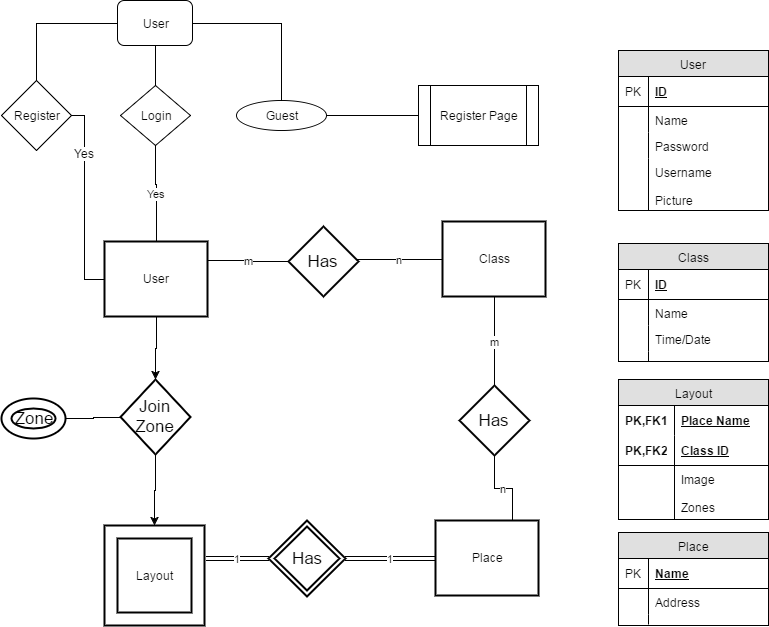

The diagram above was exported from draw.io. Its source (the exported page's mxGraphModel, read from the mxfile embedded in the PNG):
<mxGraphModel dx="1426" dy="2419" grid="1" gridSize="10" guides="1" tooltips="1" connect="1" arrows="1" fold="1" page="1" pageScale="1.5" pageWidth="850" pageHeight="1100" math="0" shadow="0">
  <root>
    <mxCell id="0" style=";html=1;" />
    <mxCell id="1" style=";html=1;" parent="0" />
    <mxCell id="5e6a1cee611d9cbb-11" value="Has" style="shape=rhombus;strokeWidth=2;fontSize=17;perimeter=rhombusPerimeter;whiteSpace=wrap;html=1;align=center;" vertex="1" parent="1">
      <mxGeometry x="410" y="-599" width="70" height="70" as="geometry" />
    </mxCell>
    <mxCell id="22ca4114dfae258a-107" value="n" style="edgeStyle=orthogonalEdgeStyle;rounded=0;html=1;entryX=0.75;entryY=0;endArrow=none;endFill=0;jettySize=auto;orthogonalLoop=1;" edge="1" parent="1" source="5e6a1cee611d9cbb-23" target="22ca4114dfae258a-93">
      <mxGeometry relative="1" as="geometry" />
    </mxCell>
    <mxCell id="5e6a1cee611d9cbb-23" value="Has" style="shape=rhombus;strokeWidth=2;fontSize=17;perimeter=rhombusPerimeter;whiteSpace=wrap;html=1;align=center;" vertex="1" parent="1">
      <mxGeometry x="581" y="-440" width="70" height="70" as="geometry" />
    </mxCell>
    <mxCell id="47dee1a12644d2b4-33" value="m" style="edgeStyle=orthogonalEdgeStyle;rounded=0;html=1;entryX=1;entryY=0.25;endArrow=none;endFill=0;jettySize=auto;orthogonalLoop=1;" edge="1" parent="1" source="5e6a1cee611d9cbb-11" target="22ca4114dfae258a-90">
      <mxGeometry relative="1" as="geometry">
        <mxPoint x="360" y="-561" as="targetPoint" />
        <Array as="points">
          <mxPoint x="370" y="-564" />
          <mxPoint x="370" y="-565" />
        </Array>
      </mxGeometry>
    </mxCell>
    <mxCell id="47dee1a12644d2b4-34" value="n" style="edgeStyle=orthogonalEdgeStyle;rounded=0;html=1;endArrow=none;endFill=0;jettySize=auto;orthogonalLoop=1;entryX=0;entryY=0.5;" edge="1" parent="1" source="5e6a1cee611d9cbb-11" target="22ca4114dfae258a-91">
      <mxGeometry relative="1" as="geometry">
        <mxPoint x="550" y="-564" as="targetPoint" />
        <Array as="points">
          <mxPoint x="540" y="-566" />
          <mxPoint x="540" y="-566" />
        </Array>
      </mxGeometry>
    </mxCell>
    <mxCell id="47dee1a12644d2b4-51" value="User" style="rounded=1;whiteSpace=wrap;html=1;" vertex="1" parent="1">
      <mxGeometry x="239" y="-825" width="75" height="45" as="geometry" />
    </mxCell>
    <mxCell id="47dee1a12644d2b4-53" value="Register" style="rhombus;whiteSpace=wrap;html=1;" vertex="1" parent="1">
      <mxGeometry x="123" y="-745" width="70" height="70" as="geometry" />
    </mxCell>
    <mxCell id="47dee1a12644d2b4-54" value="Login" style="rhombus;whiteSpace=wrap;html=1;" vertex="1" parent="1">
      <mxGeometry x="242" y="-740" width="70" height="60" as="geometry" />
    </mxCell>
    <mxCell id="47dee1a12644d2b4-55" value="Guest" style="ellipse;whiteSpace=wrap;html=1;" vertex="1" parent="1">
      <mxGeometry x="358" y="-725" width="90" height="30" as="geometry" />
    </mxCell>
    <mxCell id="47dee1a12644d2b4-56" style="edgeStyle=orthogonalEdgeStyle;rounded=0;html=1;entryX=0.5;entryY=0;endArrow=none;endFill=0;jettySize=auto;orthogonalLoop=1;" edge="1" parent="1" source="47dee1a12644d2b4-51" target="47dee1a12644d2b4-53">
      <mxGeometry relative="1" as="geometry" />
    </mxCell>
    <mxCell id="47dee1a12644d2b4-57" style="edgeStyle=orthogonalEdgeStyle;rounded=0;html=1;endArrow=none;endFill=0;jettySize=auto;orthogonalLoop=1;entryX=0;entryY=0.5;" edge="1" parent="1" source="47dee1a12644d2b4-53" target="22ca4114dfae258a-90">
      <mxGeometry relative="1" as="geometry">
        <mxPoint x="213" y="-550" as="targetPoint" />
        <Array as="points">
          <mxPoint x="206" y="-710" />
          <mxPoint x="206" y="-546" />
        </Array>
      </mxGeometry>
    </mxCell>
    <mxCell id="47dee1a12644d2b4-64" value="Yes" style="text;html=1;resizable=0;points=[];align=center;verticalAlign=middle;labelBackgroundColor=#ffffff;" vertex="1" connectable="0" parent="47dee1a12644d2b4-57">
      <mxGeometry x="-0.4932" y="-1" relative="1" as="geometry">
        <mxPoint as="offset" />
      </mxGeometry>
    </mxCell>
    <mxCell id="47dee1a12644d2b4-59" style="edgeStyle=orthogonalEdgeStyle;rounded=0;html=1;entryX=0.5;entryY=1;endArrow=none;endFill=0;jettySize=auto;orthogonalLoop=1;" edge="1" parent="1" source="47dee1a12644d2b4-54" target="47dee1a12644d2b4-51">
      <mxGeometry relative="1" as="geometry" />
    </mxCell>
    <mxCell id="47dee1a12644d2b4-58" value="Yes" style="edgeStyle=orthogonalEdgeStyle;rounded=0;html=1;endArrow=none;endFill=0;jettySize=auto;orthogonalLoop=1;entryX=0.5;entryY=0;" edge="1" parent="1" source="47dee1a12644d2b4-54" target="22ca4114dfae258a-90">
      <mxGeometry relative="1" as="geometry">
        <Array as="points">
          <mxPoint x="277" y="-641" />
          <mxPoint x="278" y="-641" />
        </Array>
        <mxPoint x="277" y="-631" as="targetPoint" />
        <mxPoint as="offset" />
      </mxGeometry>
    </mxCell>
    <mxCell id="47dee1a12644d2b4-60" style="edgeStyle=orthogonalEdgeStyle;rounded=0;html=1;entryX=0.5;entryY=0;endArrow=none;endFill=0;jettySize=auto;orthogonalLoop=1;" edge="1" parent="1" source="47dee1a12644d2b4-51" target="47dee1a12644d2b4-55">
      <mxGeometry relative="1" as="geometry" />
    </mxCell>
    <mxCell id="47dee1a12644d2b4-61" style="edgeStyle=orthogonalEdgeStyle;rounded=0;html=1;endArrow=none;endFill=0;jettySize=auto;orthogonalLoop=1;" edge="1" parent="1" source="47dee1a12644d2b4-55" target="47dee1a12644d2b4-62">
      <mxGeometry relative="1" as="geometry">
        <mxPoint x="530" y="-710" as="targetPoint" />
      </mxGeometry>
    </mxCell>
    <mxCell id="47dee1a12644d2b4-62" value="Register Page" style="shape=process;whiteSpace=wrap;html=1;" vertex="1" parent="1">
      <mxGeometry x="540" y="-740" width="120" height="60" as="geometry" />
    </mxCell>
    <mxCell id="22ca4114dfae258a-104" style="edgeStyle=orthogonalEdgeStyle;rounded=0;html=1;entryX=0.5;entryY=0;endArrow=classic;endFill=1;jettySize=auto;orthogonalLoop=1;" edge="1" parent="1" source="47dee1a12644d2b4-68" target="22ca4114dfae258a-99">
      <mxGeometry relative="1" as="geometry" />
    </mxCell>
    <mxCell id="47dee1a12644d2b4-68" value="Join Zone" style="shape=rhombus;strokeWidth=2;fontSize=17;perimeter=rhombusPerimeter;whiteSpace=wrap;html=1;align=center;" vertex="1" parent="1">
      <mxGeometry x="242" y="-446" width="70" height="75" as="geometry" />
    </mxCell>
    <mxCell id="47dee1a12644d2b4-72" value="Zone" style="ellipse;shape=doubleEllipse;margin=10;strokeWidth=2;fontSize=17;whiteSpace=wrap;html=1;align=center;" vertex="1" parent="1">
      <mxGeometry x="123" y="-427" width="64" height="40" as="geometry" />
    </mxCell>
    <mxCell id="47dee1a12644d2b4-73" style="edgeStyle=orthogonalEdgeStyle;rounded=0;html=1;entryX=0;entryY=0.5;endArrow=none;endFill=0;jettySize=auto;orthogonalLoop=1;" edge="1" parent="1" source="47dee1a12644d2b4-72" target="47dee1a12644d2b4-68">
      <mxGeometry relative="1" as="geometry" />
    </mxCell>
    <mxCell id="22ca4114dfae258a-58" value="User" style="swimlane;html=1;fontStyle=0;childLayout=stackLayout;horizontal=1;startSize=26;fillColor=#e0e0e0;horizontalStack=0;resizeParent=1;resizeLast=0;collapsible=1;marginBottom=0;swimlaneFillColor=#ffffff;align=center;" vertex="1" parent="1">
      <mxGeometry x="740" y="-775" width="150" height="160" as="geometry" />
    </mxCell>
    <mxCell id="22ca4114dfae258a-59" value="ID" style="shape=partialRectangle;top=0;left=0;right=0;bottom=1;html=1;align=left;verticalAlign=middle;fillColor=none;spacingLeft=34;spacingRight=4;whiteSpace=wrap;overflow=hidden;rotatable=0;points=[[0,0.5],[1,0.5]];portConstraint=eastwest;dropTarget=0;fontStyle=5;" vertex="1" parent="22ca4114dfae258a-58">
      <mxGeometry y="26" width="150" height="30" as="geometry" />
    </mxCell>
    <mxCell id="22ca4114dfae258a-60" value="PK" style="shape=partialRectangle;top=0;left=0;bottom=0;html=1;fillColor=none;align=left;verticalAlign=middle;spacingLeft=4;spacingRight=4;whiteSpace=wrap;overflow=hidden;rotatable=0;points=[];portConstraint=eastwest;part=1;" vertex="1" connectable="0" parent="22ca4114dfae258a-59">
      <mxGeometry width="30" height="30" as="geometry" />
    </mxCell>
    <mxCell id="22ca4114dfae258a-61" value="Name" style="shape=partialRectangle;top=0;left=0;right=0;bottom=0;html=1;align=left;verticalAlign=top;fillColor=none;spacingLeft=34;spacingRight=4;whiteSpace=wrap;overflow=hidden;rotatable=0;points=[[0,0.5],[1,0.5]];portConstraint=eastwest;dropTarget=0;" vertex="1" parent="22ca4114dfae258a-58">
      <mxGeometry y="56" width="150" height="26" as="geometry" />
    </mxCell>
    <mxCell id="22ca4114dfae258a-62" value="" style="shape=partialRectangle;top=0;left=0;bottom=0;html=1;fillColor=none;align=left;verticalAlign=top;spacingLeft=4;spacingRight=4;whiteSpace=wrap;overflow=hidden;rotatable=0;points=[];portConstraint=eastwest;part=1;" vertex="1" connectable="0" parent="22ca4114dfae258a-61">
      <mxGeometry width="30" height="26" as="geometry" />
    </mxCell>
    <mxCell id="22ca4114dfae258a-63" value="Password" style="shape=partialRectangle;top=0;left=0;right=0;bottom=0;html=1;align=left;verticalAlign=top;fillColor=none;spacingLeft=34;spacingRight=4;whiteSpace=wrap;overflow=hidden;rotatable=0;points=[[0,0.5],[1,0.5]];portConstraint=eastwest;dropTarget=0;" vertex="1" parent="22ca4114dfae258a-58">
      <mxGeometry y="82" width="150" height="26" as="geometry" />
    </mxCell>
    <mxCell id="22ca4114dfae258a-64" value="" style="shape=partialRectangle;top=0;left=0;bottom=0;html=1;fillColor=none;align=left;verticalAlign=top;spacingLeft=4;spacingRight=4;whiteSpace=wrap;overflow=hidden;rotatable=0;points=[];portConstraint=eastwest;part=1;" vertex="1" connectable="0" parent="22ca4114dfae258a-63">
      <mxGeometry width="30" height="26" as="geometry" />
    </mxCell>
    <mxCell id="22ca4114dfae258a-65" value="&lt;div&gt;Username&lt;/div&gt;&lt;div&gt;&lt;br&gt;&lt;/div&gt;Picture&lt;div&gt;&lt;br&gt;&lt;/div&gt;" style="shape=partialRectangle;top=0;left=0;right=0;bottom=0;html=1;align=left;verticalAlign=top;fillColor=none;spacingLeft=34;spacingRight=4;whiteSpace=wrap;overflow=hidden;rotatable=0;points=[[0,0.5],[1,0.5]];portConstraint=eastwest;dropTarget=0;" vertex="1" parent="22ca4114dfae258a-58">
      <mxGeometry y="108" width="150" height="52" as="geometry" />
    </mxCell>
    <mxCell id="22ca4114dfae258a-66" value="" style="shape=partialRectangle;top=0;left=0;bottom=0;html=1;fillColor=none;align=left;verticalAlign=top;spacingLeft=4;spacingRight=4;whiteSpace=wrap;overflow=hidden;rotatable=0;points=[];portConstraint=eastwest;part=1;" vertex="1" connectable="0" parent="22ca4114dfae258a-65">
      <mxGeometry width="30" height="52" as="geometry" />
    </mxCell>
    <mxCell id="22ca4114dfae258a-67" value="Class" style="swimlane;html=1;fontStyle=0;childLayout=stackLayout;horizontal=1;startSize=26;fillColor=#e0e0e0;horizontalStack=0;resizeParent=1;resizeLast=0;collapsible=1;marginBottom=0;swimlaneFillColor=#ffffff;align=center;" vertex="1" parent="1">
      <mxGeometry x="740" y="-582" width="150" height="118" as="geometry" />
    </mxCell>
    <mxCell id="22ca4114dfae258a-68" value="ID" style="shape=partialRectangle;top=0;left=0;right=0;bottom=1;html=1;align=left;verticalAlign=middle;fillColor=none;spacingLeft=34;spacingRight=4;whiteSpace=wrap;overflow=hidden;rotatable=0;points=[[0,0.5],[1,0.5]];portConstraint=eastwest;dropTarget=0;fontStyle=5;" vertex="1" parent="22ca4114dfae258a-67">
      <mxGeometry y="26" width="150" height="30" as="geometry" />
    </mxCell>
    <mxCell id="22ca4114dfae258a-69" value="PK" style="shape=partialRectangle;top=0;left=0;bottom=0;html=1;fillColor=none;align=left;verticalAlign=middle;spacingLeft=4;spacingRight=4;whiteSpace=wrap;overflow=hidden;rotatable=0;points=[];portConstraint=eastwest;part=1;" vertex="1" connectable="0" parent="22ca4114dfae258a-68">
      <mxGeometry width="30" height="30" as="geometry" />
    </mxCell>
    <mxCell id="22ca4114dfae258a-70" value="Name" style="shape=partialRectangle;top=0;left=0;right=0;bottom=0;html=1;align=left;verticalAlign=top;fillColor=none;spacingLeft=34;spacingRight=4;whiteSpace=wrap;overflow=hidden;rotatable=0;points=[[0,0.5],[1,0.5]];portConstraint=eastwest;dropTarget=0;" vertex="1" parent="22ca4114dfae258a-67">
      <mxGeometry y="56" width="150" height="26" as="geometry" />
    </mxCell>
    <mxCell id="22ca4114dfae258a-71" value="" style="shape=partialRectangle;top=0;left=0;bottom=0;html=1;fillColor=none;align=left;verticalAlign=top;spacingLeft=4;spacingRight=4;whiteSpace=wrap;overflow=hidden;rotatable=0;points=[];portConstraint=eastwest;part=1;" vertex="1" connectable="0" parent="22ca4114dfae258a-70">
      <mxGeometry width="30" height="26" as="geometry" />
    </mxCell>
    <mxCell id="22ca4114dfae258a-72" value="Time/Date" style="shape=partialRectangle;top=0;left=0;right=0;bottom=0;html=1;align=left;verticalAlign=top;fillColor=none;spacingLeft=34;spacingRight=4;whiteSpace=wrap;overflow=hidden;rotatable=0;points=[[0,0.5],[1,0.5]];portConstraint=eastwest;dropTarget=0;" vertex="1" parent="22ca4114dfae258a-67">
      <mxGeometry y="82" width="150" height="26" as="geometry" />
    </mxCell>
    <mxCell id="22ca4114dfae258a-73" value="" style="shape=partialRectangle;top=0;left=0;bottom=0;html=1;fillColor=none;align=left;verticalAlign=top;spacingLeft=4;spacingRight=4;whiteSpace=wrap;overflow=hidden;rotatable=0;points=[];portConstraint=eastwest;part=1;" vertex="1" connectable="0" parent="22ca4114dfae258a-72">
      <mxGeometry width="30" height="26" as="geometry" />
    </mxCell>
    <mxCell id="22ca4114dfae258a-74" value="" style="shape=partialRectangle;top=0;left=0;right=0;bottom=0;html=1;align=left;verticalAlign=top;fillColor=none;spacingLeft=34;spacingRight=4;whiteSpace=wrap;overflow=hidden;rotatable=0;points=[[0,0.5],[1,0.5]];portConstraint=eastwest;dropTarget=0;" vertex="1" parent="22ca4114dfae258a-67">
      <mxGeometry y="108" width="150" height="10" as="geometry" />
    </mxCell>
    <mxCell id="22ca4114dfae258a-75" value="" style="shape=partialRectangle;top=0;left=0;bottom=0;html=1;fillColor=none;align=left;verticalAlign=top;spacingLeft=4;spacingRight=4;whiteSpace=wrap;overflow=hidden;rotatable=0;points=[];portConstraint=eastwest;part=1;" vertex="1" connectable="0" parent="22ca4114dfae258a-74">
      <mxGeometry width="30" height="10" as="geometry" />
    </mxCell>
    <mxCell id="22ca4114dfae258a-76" value="Layout" style="swimlane;html=1;fontStyle=0;childLayout=stackLayout;horizontal=1;startSize=26;fillColor=#e0e0e0;horizontalStack=0;resizeParent=1;resizeLast=0;collapsible=1;marginBottom=0;swimlaneFillColor=#ffffff;align=center;" vertex="1" parent="1">
      <mxGeometry x="740" y="-446" width="150" height="140" as="geometry" />
    </mxCell>
    <mxCell id="22ca4114dfae258a-77" value="Place Name" style="shape=partialRectangle;top=0;left=0;right=0;bottom=0;html=1;align=left;verticalAlign=middle;fillColor=none;spacingLeft=60;spacingRight=4;whiteSpace=wrap;overflow=hidden;rotatable=0;points=[[0,0.5],[1,0.5]];portConstraint=eastwest;dropTarget=0;fontStyle=5;" vertex="1" parent="22ca4114dfae258a-76">
      <mxGeometry y="26" width="150" height="30" as="geometry" />
    </mxCell>
    <mxCell id="22ca4114dfae258a-78" value="PK,FK1" style="shape=partialRectangle;fontStyle=1;top=0;left=0;bottom=0;html=1;fillColor=none;align=left;verticalAlign=middle;spacingLeft=4;spacingRight=4;whiteSpace=wrap;overflow=hidden;rotatable=0;points=[];portConstraint=eastwest;part=1;" vertex="1" connectable="0" parent="22ca4114dfae258a-77">
      <mxGeometry width="56" height="30" as="geometry" />
    </mxCell>
    <mxCell id="22ca4114dfae258a-79" value="Class ID" style="shape=partialRectangle;top=0;left=0;right=0;bottom=1;html=1;align=left;verticalAlign=middle;fillColor=none;spacingLeft=60;spacingRight=4;whiteSpace=wrap;overflow=hidden;rotatable=0;points=[[0,0.5],[1,0.5]];portConstraint=eastwest;dropTarget=0;fontStyle=5;" vertex="1" parent="22ca4114dfae258a-76">
      <mxGeometry y="56" width="150" height="30" as="geometry" />
    </mxCell>
    <mxCell id="22ca4114dfae258a-80" value="PK,FK2" style="shape=partialRectangle;fontStyle=1;top=0;left=0;bottom=0;html=1;fillColor=none;align=left;verticalAlign=middle;spacingLeft=4;spacingRight=4;whiteSpace=wrap;overflow=hidden;rotatable=0;points=[];portConstraint=eastwest;part=1;" vertex="1" connectable="0" parent="22ca4114dfae258a-79">
      <mxGeometry width="56" height="30" as="geometry" />
    </mxCell>
    <mxCell id="22ca4114dfae258a-81" value="Image&lt;div&gt;&lt;br&gt;&lt;/div&gt;&lt;div&gt;Zones&lt;/div&gt;" style="shape=partialRectangle;top=0;left=0;right=0;bottom=0;html=1;align=left;verticalAlign=top;fillColor=none;spacingLeft=60;spacingRight=4;whiteSpace=wrap;overflow=hidden;rotatable=0;points=[[0,0.5],[1,0.5]];portConstraint=eastwest;dropTarget=0;" vertex="1" parent="22ca4114dfae258a-76">
      <mxGeometry y="86" width="150" height="54" as="geometry" />
    </mxCell>
    <mxCell id="22ca4114dfae258a-82" value="" style="shape=partialRectangle;top=0;left=0;bottom=0;html=1;fillColor=none;align=left;verticalAlign=top;spacingLeft=4;spacingRight=4;whiteSpace=wrap;overflow=hidden;rotatable=0;points=[];portConstraint=eastwest;part=1;" vertex="1" connectable="0" parent="22ca4114dfae258a-81">
      <mxGeometry width="56" height="54" as="geometry" />
    </mxCell>
    <mxCell id="22ca4114dfae258a-83" value="Place" style="swimlane;html=1;fontStyle=0;childLayout=stackLayout;horizontal=1;startSize=26;fillColor=#e0e0e0;horizontalStack=0;resizeParent=1;resizeLast=0;collapsible=1;marginBottom=0;swimlaneFillColor=#ffffff;align=center;" vertex="1" parent="1">
      <mxGeometry x="740" y="-293" width="150" height="93" as="geometry" />
    </mxCell>
    <mxCell id="22ca4114dfae258a-84" value="Name" style="shape=partialRectangle;top=0;left=0;right=0;bottom=1;html=1;align=left;verticalAlign=middle;fillColor=none;spacingLeft=34;spacingRight=4;whiteSpace=wrap;overflow=hidden;rotatable=0;points=[[0,0.5],[1,0.5]];portConstraint=eastwest;dropTarget=0;fontStyle=5;" vertex="1" parent="22ca4114dfae258a-83">
      <mxGeometry y="26" width="150" height="30" as="geometry" />
    </mxCell>
    <mxCell id="22ca4114dfae258a-85" value="PK" style="shape=partialRectangle;top=0;left=0;bottom=0;html=1;fillColor=none;align=left;verticalAlign=middle;spacingLeft=4;spacingRight=4;whiteSpace=wrap;overflow=hidden;rotatable=0;points=[];portConstraint=eastwest;part=1;" vertex="1" connectable="0" parent="22ca4114dfae258a-84">
      <mxGeometry width="30" height="30" as="geometry" />
    </mxCell>
    <mxCell id="22ca4114dfae258a-86" value="Address" style="shape=partialRectangle;top=0;left=0;right=0;bottom=0;html=1;align=left;verticalAlign=top;fillColor=none;spacingLeft=34;spacingRight=4;whiteSpace=wrap;overflow=hidden;rotatable=0;points=[[0,0.5],[1,0.5]];portConstraint=eastwest;dropTarget=0;" vertex="1" parent="22ca4114dfae258a-83">
      <mxGeometry y="56" width="150" height="26" as="geometry" />
    </mxCell>
    <mxCell id="22ca4114dfae258a-87" value="" style="shape=partialRectangle;top=0;left=0;bottom=0;html=1;fillColor=none;align=left;verticalAlign=top;spacingLeft=4;spacingRight=4;whiteSpace=wrap;overflow=hidden;rotatable=0;points=[];portConstraint=eastwest;part=1;" vertex="1" connectable="0" parent="22ca4114dfae258a-86">
      <mxGeometry width="30" height="26" as="geometry" />
    </mxCell>
    <mxCell id="22ca4114dfae258a-88" value="" style="shape=partialRectangle;top=0;left=0;right=0;bottom=0;html=1;align=left;verticalAlign=top;fillColor=none;spacingLeft=34;spacingRight=4;whiteSpace=wrap;overflow=hidden;rotatable=0;points=[[0,0.5],[1,0.5]];portConstraint=eastwest;dropTarget=0;" vertex="1" parent="22ca4114dfae258a-83">
      <mxGeometry y="82" width="150" height="10" as="geometry" />
    </mxCell>
    <mxCell id="22ca4114dfae258a-89" value="" style="shape=partialRectangle;top=0;left=0;bottom=0;html=1;fillColor=none;align=left;verticalAlign=top;spacingLeft=4;spacingRight=4;whiteSpace=wrap;overflow=hidden;rotatable=0;points=[];portConstraint=eastwest;part=1;" vertex="1" connectable="0" parent="22ca4114dfae258a-88">
      <mxGeometry width="30" height="10" as="geometry" />
    </mxCell>
    <mxCell id="22ca4114dfae258a-103" style="edgeStyle=orthogonalEdgeStyle;rounded=0;html=1;entryX=0.5;entryY=0;endArrow=classic;endFill=1;jettySize=auto;orthogonalLoop=1;" edge="1" parent="1" source="22ca4114dfae258a-90" target="47dee1a12644d2b4-68">
      <mxGeometry relative="1" as="geometry" />
    </mxCell>
    <mxCell id="22ca4114dfae258a-90" value="User" style="strokeWidth=2;whiteSpace=wrap;html=1;align=center;" vertex="1" parent="1">
      <mxGeometry x="226" y="-584" width="103" height="75" as="geometry" />
    </mxCell>
    <mxCell id="22ca4114dfae258a-92" value="m" style="edgeStyle=orthogonalEdgeStyle;rounded=0;html=1;entryX=0.5;entryY=0;endArrow=none;endFill=0;jettySize=auto;orthogonalLoop=1;" edge="1" parent="1" source="22ca4114dfae258a-91" target="5e6a1cee611d9cbb-23">
      <mxGeometry relative="1" as="geometry" />
    </mxCell>
    <mxCell id="22ca4114dfae258a-91" value="Class" style="strokeWidth=2;whiteSpace=wrap;html=1;align=center;" vertex="1" parent="1">
      <mxGeometry x="564" y="-604" width="103" height="75" as="geometry" />
    </mxCell>
    <mxCell id="22ca4114dfae258a-93" value="Place" style="strokeWidth=2;whiteSpace=wrap;html=1;align=center;" vertex="1" parent="1">
      <mxGeometry x="557" y="-305" width="103" height="75" as="geometry" />
    </mxCell>
    <mxCell id="22ca4114dfae258a-99" value="Layout" style="shape=ext;strokeWidth=2;margin=10;double=1;whiteSpace=wrap;html=1;align=center;" vertex="1" parent="1">
      <mxGeometry x="226" y="-300" width="100" height="100" as="geometry" />
    </mxCell>
    <mxCell id="22ca4114dfae258a-109" value="1" style="edgeStyle=orthogonalEdgeStyle;rounded=0;html=1;entryX=0;entryY=0.5;endArrow=none;endFill=0;jettySize=auto;orthogonalLoop=1;shape=link;" edge="1" parent="1" source="22ca4114dfae258a-108" target="22ca4114dfae258a-93">
      <mxGeometry relative="1" as="geometry" />
    </mxCell>
    <mxCell id="22ca4114dfae258a-110" value="1" style="edgeStyle=orthogonalEdgeStyle;rounded=0;html=1;entryX=1.02;entryY=0.33;entryPerimeter=0;endArrow=none;endFill=0;jettySize=auto;orthogonalLoop=1;shape=link;" edge="1" parent="1" source="22ca4114dfae258a-108" target="22ca4114dfae258a-99">
      <mxGeometry relative="1" as="geometry" />
    </mxCell>
    <mxCell id="22ca4114dfae258a-108" value="Has" style="shape=rhombus;double=1;strokeWidth=2;fontSize=17;perimeter=rhombusPerimeter;whiteSpace=wrap;html=1;align=center;" vertex="1" parent="1">
      <mxGeometry x="390" y="-305" width="77" height="76" as="geometry" />
    </mxCell>
  </root>
</mxGraphModel>